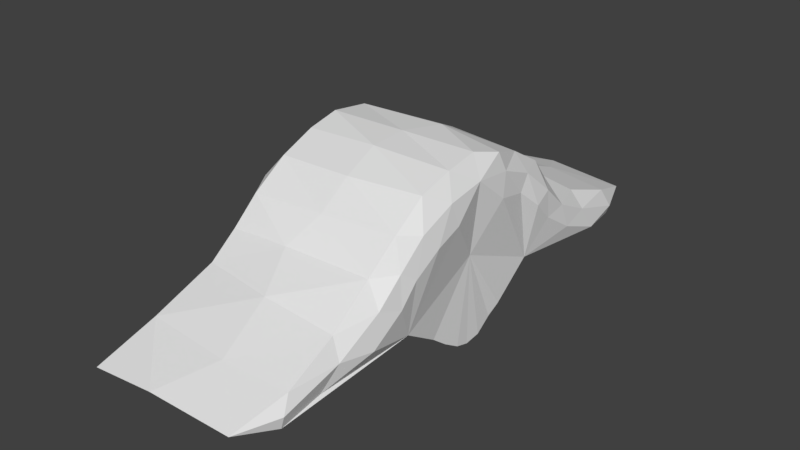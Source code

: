 # Source: Weired_hill.blend  (saved by Blender 2.78.0; exported with 4.5.12 LTS)
import bpy
from mathutils import Matrix  # noqa: F401  (used for matrix-valued properties, if any)

bpy.ops.wm.read_factory_settings(use_empty=True)
scene = bpy.context.scene
scene.name = 'Scene'

# ---- collections
col_collection_1 = bpy.data.collections.new('Collection 1'); scene.collection.children.link(col_collection_1)

# ---- world
world_world = bpy.data.worlds.new('World'); scene.world = world_world
world_world.color = (0.05088, 0.05088, 0.05088)
world_world.use_sun_shadow = False
world_world.sun_shadow_jitter_overblur = 0.0
world_world.cycles.sampling_method = 'MANUAL'

# ---- meshes
me_cylinder = bpy.data.meshes.new('Cylinder')
me_cylinder.from_pydata([(-0.1634, 2.566, -0.9795), (-0.1677, 2.529, 0.9796), (0.05252, 1.914, -1.001), (-0.006286, 1.945, 0.9851), (0.2686, 1.475, -1.008), (0.2579, 1.444, 1.003), (0.5519, 1.166, -1.016), (0.5662, 1.156, 0.9807), (0.8412, 0.8396, -0.9686), (0.8282, 0.8467, 0.9756), (1.013, 0.4249, -0.9888), (1.004, 0.4723, 0.9735), (1.061, -0.007465, -0.9986), (1.079, -0.0002934, 0.9746), (0.9978, -0.4514, -1.009), (1.015, -0.4884, 0.9441), (0.8377, -0.8604, -1.012), (0.8472, -0.863, 0.9751), (0.5522, -1.136, -0.9806), (0.5379, -1.182, 0.9771), (0.3041, -1.427, -0.9783), (0.2541, -1.443, 0.9411), (0.03204, -1.934, -0.969), (0.05037, -1.93, 0.9571), (-0.1379, -2.612, -0.9727), (-0.1714, -2.583, 0.9839), (-0.1524, -3.064, -0.8021), (-0.2023, -3.095, 0.8789), (-0.1551, 3.055, -0.7843), (-0.162, 3.064, 0.8485), (0.4384, -0.9712, -1.027), (0.6229, -0.7282, 0.9984), (0.6578, -0.6945, -1.062), (0.7782, -0.3646, 1.016), (0.7523, -0.3787, -1.042), (0.248, 0.01077, 0.9032), (0.2515, -0.00891, -0.9074), (0.7268, 0.3747, 0.9896), (0.7603, 0.3491, -1.022), (0.6338, 0.6991, 0.9958), (0.6794, 0.703, -0.9897), (0.4403, 0.9827, 1.0), (0.4663, 0.9499, -1.044), (-0.1112, -3.109, 0.1193), (-0.1054, 3.116, 0.1318), (0.04215, 2.484, -0.9024), (0.2451, 1.89, -0.8558), (0.2894, 1.767, 0.8309), (0.03565, 2.502, 0.7788), (0.08873, 2.558, -0.1726), (0.3317, 1.856, -0.01236), (0.5489, 1.429, -0.7904), (0.5683, 1.365, 0.86), (0.6156, 1.417, 0.1382), (0.8489, 1.13, -0.8644), (0.8162, 1.103, 0.8271), (0.8609, 1.132, -0.03056), (1.081, 0.7445, -0.8639), (1.068, 0.8003, 0.8087), (1.109, 0.8008, -0.05434), (1.227, 0.3465, -0.9519), (1.272, 0.4011, 0.7862), (1.294, 0.4196, -0.2143), (1.304, 0.04807, -0.8697), (1.331, -0.0401, 0.7856), (1.308, 0.02545, -0.03697), (1.241, -0.3214, -0.8722), (1.251, -0.3922, 0.7868), (1.284, -0.3879, -0.0282), (1.132, -0.7101, -0.8729), (1.093, -0.7882, 0.7798), (1.125, -0.8083, -0.06891), (0.8738, -1.069, -0.866), (0.8084, -1.147, 0.8161), (0.8434, -1.128, -0.02288), (0.5501, -1.37, -0.8083), (0.5076, -1.388, 0.8755), (0.5558, -1.409, 0.1691), (0.243, -1.886, -0.8551), (0.3102, -1.756, 0.8102), (0.3209, -1.894, -0.03941), (0.02205, -2.494, -0.9162), (0.07949, -2.489, 0.772), (0.0633, -2.559, -0.1948), (-0.2221, 2.083, -1.035), (-0.06854, 1.544, 1.015), (-0.009703, 1.558, -1.038), (0.2399, 1.179, -1.027), (-0.2196, 2.086, 1.008), (0.213, 1.228, 1.013), (0.4209, -0.9954, 1.01), (0.2163, -1.169, -1.022), (0.1925, -1.215, 1.002), (-0.02263, -1.548, -1.021), (-0.02105, -1.556, 0.9914), (-0.206, -2.127, -0.9141), (-0.2083, -2.146, 0.9992), (-0.2658, -2.617, -0.9382), (-0.2851, -2.624, 0.9371), (-0.1684, -0.9787, -0.9387), (-0.1927, -1.012, 0.9082), (-0.4628, -0.5304, -0.8874), (-0.5245, -0.5243, 0.8973), (-0.5996, -0.3525, -0.8945), (-0.6625, -0.3662, 0.8961), (-0.7161, -0.1635, -0.902), (-0.744, -0.2008, 0.9121), (-0.7646, 0.0007839, -0.8974), (-0.7522, -0.002986, 0.8858), (-0.7345, 0.1786, -0.9039), (-0.6967, 0.1863, 0.8756), (-0.615, 0.368, -0.8941), (-0.6351, 0.3619, 0.8918), (-0.5076, 0.4913, -0.9186), (-0.5005, 0.5042, 0.8982), (-0.1655, 0.9466, -0.9144), (-0.1793, 0.9844, 0.8862), (-0.273, 2.577, -0.9354), (-0.2835, 2.566, 0.9095)], [], [(23, 96, 25), (12, 66, 14), (21, 79, 76), (5, 47, 3), (20, 78, 22), (4, 46, 51), (13, 61, 11), (12, 60, 63), (19, 76, 73), (18, 75, 20), (3, 48, 1), (11, 58, 9), (2, 45, 46), (7, 89, 41), (10, 57, 60), (108, 106, 35), (17, 73, 70), (100, 33, 35), (16, 72, 18), (25, 27, 82), (9, 55, 7), (26, 24, 81), (8, 54, 57), (1, 118, 88), (15, 70, 67), (105, 107, 36), (14, 69, 16), (29, 1, 48), (23, 82, 79), (7, 52, 5), (48, 50, 49), (47, 53, 50), (53, 55, 56), (56, 58, 59), (59, 61, 62), (61, 65, 62), (64, 68, 65), (67, 71, 68), (70, 74, 71), (73, 77, 74), (77, 79, 80), (80, 82, 83), (82, 43, 83), (44, 48, 49), (28, 49, 45), (83, 26, 81), (78, 83, 81), (75, 80, 78), (74, 75, 72), (71, 72, 69), (68, 69, 66), (65, 66, 63), (62, 63, 60), (57, 62, 60), (54, 59, 57), (51, 56, 54), (50, 51, 46), (49, 46, 45), (13, 67, 64), (6, 51, 54), (22, 81, 24), (0, 28, 45), (14, 32, 34), (112, 110, 35), (15, 31, 17), (116, 114, 35), (8, 42, 6), (24, 97, 95), (88, 118, 116), (9, 41, 39), (25, 98, 27), (16, 30, 32), (17, 19, 73), (17, 90, 19), (10, 8, 57), (10, 40, 8), (7, 5, 89), (2, 84, 0), (2, 0, 45), (11, 39, 37), (11, 61, 58), (3, 88, 85), (18, 91, 30), (3, 47, 48), (18, 72, 75), (19, 92, 21), (19, 21, 76), (12, 38, 10), (12, 10, 60), (13, 64, 61), (13, 37, 35), (4, 2, 46), (4, 86, 2), (20, 93, 91), (20, 75, 78), (5, 52, 47), (5, 85, 89), (21, 94, 23), (21, 23, 79), (12, 34, 36), (12, 63, 66), (13, 33, 15), (23, 94, 96), (6, 87, 4), (22, 95, 93), (0, 117, 28), (104, 102, 35), (100, 98, 96), (100, 96, 94), (106, 104, 35), (114, 112, 35), (85, 88, 116), (39, 41, 116), (89, 85, 116), (110, 108, 35), (100, 94, 92), (92, 90, 100), (31, 33, 100), (35, 37, 116), (41, 89, 116), (102, 100, 35), (90, 31, 100), (37, 39, 116), (16, 69, 72), (9, 58, 55), (8, 6, 54), (1, 29, 118), (15, 17, 70), (87, 42, 115), (40, 38, 115), (36, 34, 99), (32, 30, 99), (34, 32, 99), (42, 40, 115), (86, 87, 115), (30, 91, 99), (95, 97, 99), (38, 36, 115), (93, 95, 99), (99, 101, 36), (103, 105, 36), (107, 109, 36), (111, 113, 36), (115, 117, 84), (84, 86, 115), (101, 103, 36), (91, 93, 99), (109, 111, 36), (115, 36, 113), (14, 66, 69), (23, 25, 82), (7, 55, 52), (48, 47, 50), (47, 52, 53), (53, 52, 55), (56, 55, 58), (59, 58, 61), (61, 64, 65), (64, 67, 68), (67, 70, 71), (70, 73, 74), (73, 76, 77), (77, 76, 79), (80, 79, 82), (82, 27, 43), (44, 29, 48), (28, 44, 49), (83, 43, 26), (78, 80, 83), (75, 77, 80), (74, 77, 75), (71, 74, 72), (68, 71, 69), (65, 68, 66), (62, 65, 63), (57, 59, 62), (54, 56, 59), (51, 53, 56), (50, 53, 51), (49, 50, 46), (13, 15, 67), (6, 4, 51), (22, 78, 81), (14, 16, 32), (15, 33, 31), (8, 40, 42), (24, 26, 97), (9, 7, 41), (25, 96, 98), (16, 18, 30), (17, 31, 90), (10, 38, 40), (2, 86, 84), (11, 9, 39), (3, 1, 88), (18, 20, 91), (19, 90, 92), (12, 36, 38), (13, 11, 37), (4, 87, 86), (20, 22, 93), (5, 3, 85), (21, 92, 94), (12, 14, 34), (13, 35, 33), (6, 42, 87), (22, 24, 95), (0, 84, 117)])
_ca = me_cylinder.color_attributes.new('Col', 'BYTE_COLOR', 'CORNER')
_ca.data.foreach_set('color', [0.1714, 0.07819, 0.02029, 1.0, 0.1714, 0.07819, 0.02029, 1.0, 0.1714, 0.07819, 0.02029, 1.0, 0.1714, 0.07819, 0.02029, 1.0, 0.1714, 0.08022, 0.02029, 1.0, 0.1714, 0.07819, 0.02029, 1.0, 0.1714, 0.07819, 0.02029, 1.0, 0.1714, 0.07819, 0.02029, 1.0, 0.1714, 0.07819, 0.02029, 1.0, 0.1714, 0.07819, 0.02029, 1.0, 0.1779, 0.08866, 0.02217, 1.0, 0.1714, 0.07819, 0.02029, 1.0, 0.1714, 0.07819, 0.02029, 1.0, 0.1714, 0.07819, 0.02029, 1.0, 0.1714, 0.07819, 0.02029, 1.0, 0.1714, 0.07819, 0.02029, 1.0, 0.1714, 0.07819, 0.02029, 1.0, 0.1714, 0.07819, 0.02029, 1.0, 0.1714, 0.07819, 0.02029, 1.0, 0.1714, 0.08022, 0.02029, 1.0, 0.1714, 0.07819, 0.02029, 1.0, 0.1714, 0.07819, 0.02029, 1.0, 0.1779, 0.09531, 0.02217, 1.0, 0.1779, 0.09531, 0.02122, 1.0, 0.1714, 0.07819, 0.02029, 1.0, 0.1714, 0.07819, 0.02029, 1.0, 0.1714, 0.07819, 0.02029, 1.0, 0.1714, 0.07819, 0.02029, 1.0, 0.1981, 0.1683, 0.02029, 1.0, 0.1714, 0.07819, 0.02029, 1.0, 0.1714, 0.07819, 0.02029, 1.0, 0.2195, 0.2664, 0.02315, 1.0, 0.1714, 0.07819, 0.02029, 1.0, 0.1714, 0.07819, 0.02029, 1.0, 0.1714, 0.07819, 0.02029, 1.0, 0.1714, 0.07819, 0.02029, 1.0, 0.1714, 0.07819, 0.02029, 1.0, 0.1714, 0.07819, 0.02029, 1.0, 0.1714, 0.07819, 0.02029, 1.0, 0.1746, 0.08228, 0.02217, 1.0, 0.1714, 0.07819, 0.02029, 1.0, 0.1714, 0.07819, 0.02029, 1.0, 0.1714, 0.07819, 0.02029, 1.0, 0.1746, 0.08228, 0.02122, 1.0, 0.1779, 0.09531, 0.02217, 1.0, 0.1845, 0.08866, 0.02624, 1.0, 0.2051, 0.1046, 0.0356, 1.0, 0.1714, 0.07819, 0.02029, 1.0, 0.1714, 0.07819, 0.02029, 1.0, 0.1714, 0.07819, 0.02029, 1.0, 0.1714, 0.0865, 0.02029, 1.0, 0.1714, 0.07819, 0.02029, 1.0, 0.1714, 0.07819, 0.02029, 1.0, 0.1714, 0.07819, 0.02029, 1.0, 0.1714, 0.07819, 0.02029, 1.0, 0.1714, 0.07819, 0.02029, 1.0, 0.1714, 0.07819, 0.02029, 1.0, 0.1714, 0.07819, 0.02029, 1.0, 0.1714, 0.07819, 0.02029, 1.0, 0.1714, 0.07819, 0.02029, 1.0, 0.1714, 0.07819, 0.02029, 1.0, 0.1714, 0.07819, 0.02029, 1.0, 0.1746, 0.08022, 0.02122, 1.0, 0.1746, 0.0865, 0.02122, 1.0, 0.1714, 0.08022, 0.02029, 1.0, 0.1714, 0.07819, 0.02029, 1.0, 0.1714, 0.07819, 0.02029, 1.0, 0.1714, 0.07819, 0.02029, 1.0, 0.1746, 0.08228, 0.02122, 1.0, 0.1714, 0.07819, 0.02029, 1.0, 0.1714, 0.07819, 0.02029, 1.0, 0.1714, 0.07819, 0.02029, 1.0, 0.1714, 0.07819, 0.02029, 1.0, 0.1714, 0.0865, 0.02029, 1.0, 0.1714, 0.08228, 0.02029, 1.0, 0.1714, 0.07819, 0.02029, 1.0, 0.1714, 0.07819, 0.02029, 1.0, 0.1714, 0.07819, 0.02029, 1.0, 0.1714, 0.07819, 0.02029, 1.0, 0.1714, 0.07819, 0.02029, 1.0, 0.1714, 0.07819, 0.02029, 1.0, 0.162, 0.1329, 0.02519, 1.0, 0.1714, 0.07819, 0.02029, 1.0, 0.2195, 0.2664, 0.02315, 1.0, 0.1714, 0.07819, 0.02029, 1.0, 0.1714, 0.07819, 0.02029, 1.0, 0.1714, 0.07819, 0.02029, 1.0, 0.1746, 0.08022, 0.02122, 1.0, 0.1746, 0.08228, 0.02122, 1.0, 0.1714, 0.07819, 0.02029, 1.0, 0.2195, 0.2705, 0.02315, 1.0, 0.2232, 0.2831, 0.02217, 1.0, 0.2232, 0.2831, 0.02217, 1.0, 0.2016, 0.2159, 0.02624, 1.0, 0.2232, 0.2831, 0.02217, 1.0, 0.2232, 0.2831, 0.02217, 1.0, 0.2232, 0.2831, 0.02217, 1.0, 0.2016, 0.2159, 0.02624, 1.0, 0.2232, 0.2831, 0.02217, 1.0, 0.2232, 0.2831, 0.02217, 1.0, 0.2016, 0.2159, 0.02624, 1.0, 0.2232, 0.2831, 0.02217, 1.0, 0.2232, 0.2831, 0.02217, 1.0, 0.2016, 0.2159, 0.02624, 1.0, 0.2232, 0.2831, 0.02217, 1.0, 0.2016, 0.2159, 0.02624, 1.0, 0.2232, 0.2831, 0.02217, 1.0, 0.2232, 0.2831, 0.02217, 1.0, 0.2016, 0.2159, 0.02624, 1.0, 0.2232, 0.2831, 0.02217, 1.0, 0.2232, 0.2831, 0.02217, 1.0, 0.2016, 0.2159, 0.02624, 1.0, 0.2232, 0.2831, 0.02217, 1.0, 0.2232, 0.2831, 0.02217, 1.0, 0.2016, 0.2159, 0.02624, 1.0, 0.2232, 0.2831, 0.02217, 1.0, 0.2232, 0.2831, 0.02217, 1.0, 0.2016, 0.2159, 0.02624, 1.0, 0.2232, 0.2831, 0.02217, 1.0, 0.2232, 0.2831, 0.02217, 1.0, 0.2232, 0.2831, 0.02217, 1.0, 0.2016, 0.2159, 0.02624, 1.0, 0.2232, 0.2831, 0.02217, 1.0, 0.2232, 0.2831, 0.02217, 1.0, 0.2016, 0.2159, 0.02624, 1.0, 0.2232, 0.2831, 0.02217, 1.0, 0.2016, 0.2159, 0.02624, 1.0, 0.2232, 0.2831, 0.02217, 1.0, 0.2232, 0.2831, 0.02217, 1.0, 0.2232, 0.2831, 0.02217, 1.0, 0.2195, 0.2705, 0.02315, 1.0, 0.2232, 0.2831, 0.02217, 1.0, 0.2159, 0.2582, 0.02416, 1.0, 0.2232, 0.2831, 0.02217, 1.0, 0.2016, 0.2159, 0.02732, 1.0, 0.2232, 0.2831, 0.02217, 1.0, 0.2016, 0.2159, 0.02624, 1.0, 0.2016, 0.2159, 0.02624, 1.0, 0.2016, 0.2159, 0.02624, 1.0, 0.2232, 0.2831, 0.02217, 1.0, 0.2016, 0.2159, 0.02624, 1.0, 0.2122, 0.2462, 0.02519, 1.0, 0.2232, 0.2831, 0.02217, 1.0, 0.2016, 0.2159, 0.02624, 1.0, 0.2232, 0.2831, 0.02217, 1.0, 0.2122, 0.2462, 0.02519, 1.0, 0.2016, 0.2159, 0.02624, 1.0, 0.2232, 0.2831, 0.02217, 1.0, 0.2016, 0.2159, 0.02624, 1.0, 0.2016, 0.2159, 0.02624, 1.0, 0.2232, 0.2831, 0.02217, 1.0, 0.2016, 0.2159, 0.02624, 1.0, 0.2016, 0.2159, 0.02624, 1.0, 0.2232, 0.2831, 0.02217, 1.0, 0.2016, 0.2159, 0.02624, 1.0, 0.2016, 0.2159, 0.02732, 1.0, 0.2232, 0.2831, 0.02217, 1.0, 0.2016, 0.2159, 0.02732, 1.0, 0.2086, 0.2232, 0.02843, 1.0, 0.2051, 0.2195, 0.02732, 1.0, 0.2232, 0.2831, 0.02217, 1.0, 0.2086, 0.2232, 0.02843, 1.0, 0.2051, 0.2195, 0.02732, 1.0, 0.2232, 0.2831, 0.02217, 1.0, 0.2051, 0.2195, 0.02732, 1.0, 0.2051, 0.2195, 0.02732, 1.0, 0.2232, 0.2831, 0.02217, 1.0, 0.2051, 0.2195, 0.02732, 1.0, 0.2232, 0.2831, 0.02217, 1.0, 0.2051, 0.2195, 0.02732, 1.0, 0.2051, 0.2195, 0.02732, 1.0, 0.2232, 0.2831, 0.02217, 1.0, 0.2051, 0.2195, 0.02732, 1.0, 0.2016, 0.2159, 0.02732, 1.0, 0.1714, 0.07819, 0.02029, 1.0, 0.1714, 0.08228, 0.02029, 1.0, 0.1714, 0.08022, 0.02029, 1.0, 0.1714, 0.07819, 0.02029, 1.0, 0.1714, 0.07819, 0.02029, 1.0, 0.1714, 0.07819, 0.02029, 1.0, 0.1714, 0.07819, 0.02029, 1.0, 0.1714, 0.07819, 0.02029, 1.0, 0.1714, 0.08022, 0.02029, 1.0, 0.1714, 0.07819, 0.02029, 1.0, 0.2051, 0.1878, 0.02122, 1.0, 0.1714, 0.07819, 0.02029, 1.0, 0.1714, 0.07819, 0.02029, 1.0, 0.1714, 0.07819, 0.02029, 1.0, 0.1714, 0.07819, 0.02029, 1.0, 0.1714, 0.07819, 0.02029, 1.0, 0.1714, 0.07819, 0.02029, 1.0, 0.1714, 0.07819, 0.02029, 1.0, 0.1714, 0.07819, 0.02029, 1.0, 0.1714, 0.07819, 0.02029, 1.0, 0.1714, 0.07819, 0.02029, 1.0, 0.1714, 0.07819, 0.02029, 1.0, 0.1714, 0.07819, 0.02029, 1.0, 0.1714, 0.07819, 0.02029, 1.0, 0.1714, 0.07819, 0.02029, 1.0, 0.1714, 0.07819, 0.02029, 1.0, 0.1714, 0.07819, 0.02029, 1.0, 0.1746, 0.08022, 0.02217, 1.0, 0.2705, 0.162, 0.08022, 1.0, 0.1746, 0.08228, 0.02217, 1.0, 0.1714, 0.07819, 0.02029, 1.0, 0.1714, 0.07819, 0.02029, 1.0, 0.1714, 0.07819, 0.02029, 1.0, 0.1714, 0.07819, 0.02029, 1.0, 0.1714, 0.07819, 0.02029, 1.0, 0.1714, 0.07819, 0.02029, 1.0, 0.1714, 0.07819, 0.02029, 1.0, 0.1714, 0.07819, 0.02029, 1.0, 0.1714, 0.07819, 0.02029, 1.0, 0.1714, 0.07819, 0.02029, 1.0, 0.1714, 0.07819, 0.02029, 1.0, 0.1714, 0.07819, 0.02029, 1.0, 0.1714, 0.07819, 0.02029, 1.0, 0.1714, 0.07819, 0.02029, 1.0, 0.1714, 0.07819, 0.02029, 1.0, 0.1714, 0.07819, 0.02029, 1.0, 0.1714, 0.07819, 0.02029, 1.0, 0.1714, 0.07819, 0.02029, 1.0, 0.1714, 0.07819, 0.02029, 1.0, 0.1714, 0.07819, 0.02029, 1.0, 0.1746, 0.08228, 0.02122, 1.0, 0.1714, 0.07819, 0.02029, 1.0, 0.1714, 0.07819, 0.02029, 1.0, 0.1714, 0.07819, 0.02029, 1.0, 0.1746, 0.08228, 0.02217, 1.0, 0.1714, 0.07819, 0.02029, 1.0, 0.1714, 0.07819, 0.02029, 1.0, 0.1714, 0.07819, 0.02029, 1.0, 0.1714, 0.07819, 0.02029, 1.0, 0.1714, 0.07819, 0.02029, 1.0, 0.1714, 0.07819, 0.02029, 1.0, 0.1714, 0.07819, 0.02029, 1.0, 0.1714, 0.07819, 0.02029, 1.0, 0.1714, 0.07819, 0.02029, 1.0, 0.1714, 0.07819, 0.02029, 1.0, 0.1714, 0.07819, 0.02029, 1.0, 0.1714, 0.07819, 0.02029, 1.0, 0.1714, 0.08022, 0.02029, 1.0, 0.1714, 0.07819, 0.02029, 1.0, 0.1714, 0.07819, 0.02029, 1.0, 0.1714, 0.07819, 0.02029, 1.0, 0.1714, 0.07819, 0.02029, 1.0, 0.1714, 0.07819, 0.02029, 1.0, 0.1714, 0.07819, 0.02029, 1.0, 0.1714, 0.07819, 0.02029, 1.0, 0.1714, 0.07819, 0.02029, 1.0, 0.1779, 0.08866, 0.02217, 1.0, 0.2195, 0.2664, 0.02315, 1.0, 0.1714, 0.07819, 0.02029, 1.0, 0.1714, 0.07819, 0.02029, 1.0, 0.1981, 0.1683, 0.02029, 1.0, 0.1714, 0.07819, 0.02029, 1.0, 0.1714, 0.07819, 0.02029, 1.0, 0.1714, 0.07819, 0.02029, 1.0, 0.1714, 0.07819, 0.02029, 1.0, 0.1714, 0.07819, 0.02029, 1.0, 0.1714, 0.07819, 0.02029, 1.0, 0.1714, 0.07819, 0.02029, 1.0, 0.1714, 0.07819, 0.02029, 1.0, 0.1714, 0.07819, 0.02029, 1.0, 0.1714, 0.07819, 0.02029, 1.0, 0.1714, 0.07819, 0.02029, 1.0, 0.1779, 0.09531, 0.02217, 1.0, 0.1714, 0.07819, 0.02029, 1.0, 0.1714, 0.08022, 0.02029, 1.0, 0.1714, 0.08022, 0.02029, 1.0, 0.1714, 0.07819, 0.02029, 1.0, 0.1714, 0.07819, 0.02029, 1.0, 0.1714, 0.07819, 0.02029, 1.0, 0.1714, 0.07819, 0.02029, 1.0, 0.1714, 0.07819, 0.02029, 1.0, 0.1714, 0.07819, 0.02029, 1.0, 0.1714, 0.07819, 0.02029, 1.0, 0.1714, 0.07819, 0.02029, 1.0, 0.1714, 0.07819, 0.02029, 1.0, 0.1714, 0.07819, 0.02029, 1.0, 0.1714, 0.07819, 0.02029, 1.0, 0.1714, 0.07819, 0.02029, 1.0, 0.1714, 0.07819, 0.02029, 1.0, 0.1981, 0.1683, 0.02029, 1.0, 0.1714, 0.07819, 0.02029, 1.0, 0.1714, 0.07819, 0.02029, 1.0, 0.1746, 0.08228, 0.02122, 1.0, 0.1779, 0.08866, 0.02217, 1.0, 0.1714, 0.07819, 0.02029, 1.0, 0.1714, 0.07819, 0.02029, 1.0, 0.1714, 0.07819, 0.02029, 1.0, 0.1714, 0.07819, 0.02029, 1.0, 0.1714, 0.07819, 0.02029, 1.0, 0.1714, 0.07819, 0.02029, 1.0, 0.1714, 0.07819, 0.02029, 1.0, 0.1714, 0.07819, 0.02029, 1.0, 0.1714, 0.07819, 0.02029, 1.0, 0.1714, 0.07819, 0.02029, 1.0, 0.1714, 0.07819, 0.02029, 1.0, 0.1714, 0.07819, 0.02029, 1.0, 0.1714, 0.07819, 0.02029, 1.0, 0.1779, 0.09531, 0.02122, 1.0, 0.1714, 0.08022, 0.02029, 1.0, 0.1714, 0.07819, 0.02029, 1.0, 0.1714, 0.07819, 0.02029, 1.0, 0.1714, 0.07819, 0.02029, 1.0, 0.1714, 0.07819, 0.02029, 1.0, 0.1714, 0.07819, 0.02029, 1.0, 0.1714, 0.07819, 0.02029, 1.0, 0.1714, 0.07819, 0.02029, 1.0, 0.1714, 0.07819, 0.02029, 1.0, 0.1714, 0.07819, 0.02029, 1.0, 0.1714, 0.07819, 0.02029, 1.0, 0.1746, 0.08228, 0.02217, 1.0, 0.1714, 0.07819, 0.02029, 1.0, 0.1714, 0.07819, 0.02029, 1.0, 0.1714, 0.07819, 0.02029, 1.0, 0.1714, 0.07819, 0.02029, 1.0, 0.1746, 0.08022, 0.02122, 1.0, 0.1714, 0.07819, 0.02029, 1.0, 0.1714, 0.07819, 0.02029, 1.0, 0.1714, 0.07819, 0.02029, 1.0, 0.1714, 0.07819, 0.02029, 1.0, 0.1714, 0.07819, 0.02029, 1.0, 0.1714, 0.07819, 0.02029, 1.0, 0.1714, 0.07819, 0.02029, 1.0, 0.1714, 0.07819, 0.02029, 1.0, 0.2051, 0.1046, 0.0356, 1.0, 0.1746, 0.08022, 0.02122, 1.0, 0.1714, 0.07819, 0.02029, 1.0, 0.1714, 0.07819, 0.02029, 1.0, 0.1714, 0.07819, 0.02029, 1.0, 0.1714, 0.07819, 0.02029, 1.0, 0.1714, 0.07819, 0.02029, 1.0, 0.1714, 0.07819, 0.02029, 1.0, 0.1714, 0.07819, 0.02029, 1.0, 0.1714, 0.07819, 0.02029, 1.0, 0.1714, 0.07819, 0.02029, 1.0, 0.1714, 0.07819, 0.02029, 1.0, 0.1714, 0.07819, 0.02029, 1.0, 0.1714, 0.07819, 0.02029, 1.0, 0.1714, 0.07819, 0.02029, 1.0, 0.1714, 0.07819, 0.02029, 1.0, 0.1845, 0.08866, 0.02624, 1.0, 0.1714, 0.07819, 0.02029, 1.0, 0.1714, 0.07819, 0.02029, 1.0, 0.1714, 0.07819, 0.02029, 1.0, 0.1714, 0.07819, 0.02029, 1.0, 0.1714, 0.07819, 0.02029, 1.0, 0.1714, 0.07819, 0.02029, 1.0, 0.1714, 0.07819, 0.02029, 1.0, 0.1714, 0.07819, 0.02029, 1.0, 0.1714, 0.07819, 0.02029, 1.0, 0.1714, 0.07819, 0.02029, 1.0, 0.1714, 0.07819, 0.02029, 1.0, 0.1714, 0.07819, 0.02029, 1.0, 0.1714, 0.07819, 0.02029, 1.0, 0.1714, 0.07819, 0.02029, 1.0, 0.1714, 0.07819, 0.02029, 1.0, 0.1714, 0.07819, 0.02029, 1.0, 0.1714, 0.07819, 0.02029, 1.0, 0.1714, 0.07819, 0.02029, 1.0, 0.1714, 0.07819, 0.02029, 1.0, 0.1714, 0.07819, 0.02029, 1.0, 0.1714, 0.07819, 0.02029, 1.0, 0.1714, 0.07819, 0.02029, 1.0, 0.1714, 0.07819, 0.02029, 1.0, 0.1714, 0.07819, 0.02029, 1.0, 0.1714, 0.07819, 0.02029, 1.0, 0.1714, 0.07819, 0.02029, 1.0, 0.1714, 0.07819, 0.02029, 1.0, 0.1714, 0.07819, 0.02029, 1.0, 0.1714, 0.07819, 0.02029, 1.0, 0.1714, 0.07819, 0.02029, 1.0, 0.1714, 0.07819, 0.02029, 1.0, 0.1714, 0.07819, 0.02029, 1.0, 0.1714, 0.07819, 0.02029, 1.0, 0.1714, 0.07819, 0.02029, 1.0, 0.1714, 0.07819, 0.02029, 1.0, 0.162, 0.1329, 0.02519, 1.0, 0.1714, 0.07819, 0.02029, 1.0, 0.1714, 0.07819, 0.02029, 1.0, 0.1714, 0.07819, 0.02029, 1.0, 0.1714, 0.0865, 0.02029, 1.0, 0.1714, 0.07819, 0.02029, 1.0, 0.1714, 0.07819, 0.02029, 1.0, 0.1714, 0.07819, 0.02029, 1.0, 0.1714, 0.07819, 0.02029, 1.0, 0.1714, 0.07819, 0.02029, 1.0, 0.1714, 0.07819, 0.02029, 1.0, 0.1714, 0.07819, 0.02029, 1.0, 0.1714, 0.07819, 0.02029, 1.0, 0.1714, 0.07819, 0.02029, 1.0, 0.1714, 0.07819, 0.02029, 1.0, 0.1714, 0.07819, 0.02029, 1.0, 0.1714, 0.07819, 0.02029, 1.0, 0.1714, 0.07819, 0.02029, 1.0, 0.1714, 0.07819, 0.02029, 1.0, 0.1714, 0.07819, 0.02029, 1.0, 0.1714, 0.07819, 0.02029, 1.0, 0.1714, 0.07819, 0.02029, 1.0, 0.1714, 0.07819, 0.02029, 1.0, 0.1714, 0.07819, 0.02029, 1.0, 0.1714, 0.07819, 0.02029, 1.0, 0.1714, 0.07819, 0.02029, 1.0, 0.1714, 0.07819, 0.02029, 1.0, 0.1714, 0.07819, 0.02029, 1.0, 0.1714, 0.07819, 0.02029, 1.0, 0.1746, 0.08228, 0.02217, 1.0, 0.2705, 0.162, 0.08022, 1.0, 0.1714, 0.07819, 0.02029, 1.0, 0.1714, 0.07819, 0.02029, 1.0, 0.1714, 0.07819, 0.02029, 1.0, 0.1714, 0.07819, 0.02029, 1.0, 0.1714, 0.07819, 0.02029, 1.0, 0.1746, 0.08228, 0.02217, 1.0, 0.1714, 0.07819, 0.02029, 1.0, 0.1714, 0.07819, 0.02029, 1.0, 0.1714, 0.07819, 0.02029, 1.0, 0.1714, 0.07819, 0.02029, 1.0, 0.1714, 0.07819, 0.02029, 1.0, 0.1714, 0.07819, 0.02029, 1.0, 0.1714, 0.07819, 0.02029, 1.0, 0.1714, 0.07819, 0.02029, 1.0, 0.1714, 0.07819, 0.02029, 1.0, 0.1714, 0.07819, 0.02029, 1.0, 0.1714, 0.07819, 0.02029, 1.0, 0.1714, 0.07819, 0.02029, 1.0, 0.1714, 0.07819, 0.02029, 1.0, 0.1714, 0.07819, 0.02029, 1.0, 0.1714, 0.07819, 0.02029, 1.0, 0.1714, 0.07819, 0.02029, 1.0, 0.1714, 0.07819, 0.02029, 1.0, 0.1714, 0.07819, 0.02029, 1.0, 0.1714, 0.07819, 0.02029, 1.0, 0.1714, 0.07819, 0.02029, 1.0, 0.1714, 0.07819, 0.02029, 1.0, 0.1714, 0.07819, 0.02029, 1.0, 0.1714, 0.07819, 0.02029, 1.0, 0.1714, 0.07819, 0.02029, 1.0, 0.1714, 0.07819, 0.02029, 1.0, 0.1714, 0.07819, 0.02029, 1.0, 0.1714, 0.07819, 0.02029, 1.0, 0.1714, 0.07819, 0.02029, 1.0, 0.1714, 0.07819, 0.02029, 1.0, 0.1714, 0.07819, 0.02029, 1.0, 0.1714, 0.07819, 0.02029, 1.0, 0.1714, 0.07819, 0.02029, 1.0, 0.1714, 0.08022, 0.02029, 1.0, 0.1714, 0.07819, 0.02029, 1.0, 0.1714, 0.07819, 0.02029, 1.0, 0.1714, 0.07819, 0.02029, 1.0, 0.1714, 0.07819, 0.02029, 1.0, 0.1746, 0.08022, 0.02122, 1.0, 0.1714, 0.07819, 0.02029, 1.0, 0.1746, 0.08228, 0.02122, 1.0, 0.2195, 0.2705, 0.02315, 1.0, 0.2016, 0.2159, 0.02624, 1.0, 0.2232, 0.2831, 0.02217, 1.0, 0.2016, 0.2159, 0.02624, 1.0, 0.2016, 0.2159, 0.02624, 1.0, 0.2232, 0.2831, 0.02217, 1.0, 0.2232, 0.2831, 0.02217, 1.0, 0.2016, 0.2159, 0.02624, 1.0, 0.2016, 0.2159, 0.02624, 1.0, 0.2232, 0.2831, 0.02217, 1.0, 0.2016, 0.2159, 0.02624, 1.0, 0.2016, 0.2159, 0.02624, 1.0, 0.2232, 0.2831, 0.02217, 1.0, 0.2016, 0.2159, 0.02624, 1.0, 0.2016, 0.2159, 0.02624, 1.0, 0.2016, 0.2159, 0.02624, 1.0, 0.2016, 0.2159, 0.02624, 1.0, 0.2232, 0.2831, 0.02217, 1.0, 0.2016, 0.2159, 0.02624, 1.0, 0.2016, 0.2159, 0.02624, 1.0, 0.2232, 0.2831, 0.02217, 1.0, 0.2016, 0.2159, 0.02624, 1.0, 0.2016, 0.2159, 0.02624, 1.0, 0.2232, 0.2831, 0.02217, 1.0, 0.2016, 0.2159, 0.02624, 1.0, 0.2016, 0.2159, 0.02624, 1.0, 0.2232, 0.2831, 0.02217, 1.0, 0.2016, 0.2159, 0.02624, 1.0, 0.2016, 0.2159, 0.02624, 1.0, 0.2232, 0.2831, 0.02217, 1.0, 0.2232, 0.2831, 0.02217, 1.0, 0.2016, 0.2159, 0.02624, 1.0, 0.2016, 0.2159, 0.02624, 1.0, 0.2232, 0.2831, 0.02217, 1.0, 0.2016, 0.2159, 0.02624, 1.0, 0.2016, 0.2159, 0.02624, 1.0, 0.2016, 0.2159, 0.02624, 1.0, 0.2016, 0.2159, 0.02624, 1.0, 0.2232, 0.2831, 0.02217, 1.0, 0.2232, 0.2831, 0.02217, 1.0, 0.162, 0.1329, 0.02519, 1.0, 0.2195, 0.2664, 0.02315, 1.0, 0.2159, 0.2582, 0.02416, 1.0, 0.2232, 0.2831, 0.02217, 1.0, 0.2232, 0.2831, 0.02217, 1.0, 0.2232, 0.2831, 0.02217, 1.0, 0.2232, 0.2831, 0.02217, 1.0, 0.2016, 0.2159, 0.02624, 1.0, 0.2016, 0.2159, 0.02624, 1.0, 0.2232, 0.2831, 0.02217, 1.0, 0.2232, 0.2831, 0.02217, 1.0, 0.2122, 0.2462, 0.02519, 1.0, 0.2232, 0.2831, 0.02217, 1.0, 0.2232, 0.2831, 0.02217, 1.0, 0.2232, 0.2831, 0.02217, 1.0, 0.2232, 0.2831, 0.02217, 1.0, 0.2122, 0.2462, 0.02519, 1.0, 0.2232, 0.2831, 0.02217, 1.0, 0.2232, 0.2831, 0.02217, 1.0, 0.2016, 0.2159, 0.02624, 1.0, 0.2232, 0.2831, 0.02217, 1.0, 0.2232, 0.2831, 0.02217, 1.0, 0.2016, 0.2159, 0.02624, 1.0, 0.2232, 0.2831, 0.02217, 1.0, 0.2232, 0.2831, 0.02217, 1.0, 0.2016, 0.2159, 0.02624, 1.0, 0.2232, 0.2831, 0.02217, 1.0, 0.2232, 0.2831, 0.02217, 1.0, 0.2016, 0.2159, 0.02732, 1.0, 0.2051, 0.2195, 0.02732, 1.0, 0.2232, 0.2831, 0.02217, 1.0, 0.2232, 0.2831, 0.02217, 1.0, 0.2051, 0.2195, 0.02732, 1.0, 0.2232, 0.2831, 0.02217, 1.0, 0.2232, 0.2831, 0.02217, 1.0, 0.2051, 0.2195, 0.02732, 1.0, 0.2232, 0.2831, 0.02217, 1.0, 0.2232, 0.2831, 0.02217, 1.0, 0.2232, 0.2831, 0.02217, 1.0, 0.2232, 0.2831, 0.02217, 1.0, 0.2051, 0.2195, 0.02732, 1.0, 0.2232, 0.2831, 0.02217, 1.0, 0.2232, 0.2831, 0.02217, 1.0, 0.2051, 0.2195, 0.02732, 1.0, 0.1714, 0.07819, 0.02029, 1.0, 0.1714, 0.07819, 0.02029, 1.0, 0.1714, 0.08228, 0.02029, 1.0, 0.1714, 0.07819, 0.02029, 1.0, 0.1714, 0.07819, 0.02029, 1.0, 0.1714, 0.07819, 0.02029, 1.0, 0.1714, 0.07819, 0.02029, 1.0, 0.1714, 0.07819, 0.02029, 1.0, 0.1714, 0.07819, 0.02029, 1.0, 0.1714, 0.07819, 0.02029, 1.0, 0.1714, 0.07819, 0.02029, 1.0, 0.1714, 0.07819, 0.02029, 1.0, 0.1714, 0.07819, 0.02029, 1.0, 0.1714, 0.07819, 0.02029, 1.0, 0.1714, 0.07819, 0.02029, 1.0, 0.1714, 0.07819, 0.02029, 1.0, 0.1714, 0.07819, 0.02029, 1.0, 0.1714, 0.07819, 0.02029, 1.0, 0.1746, 0.08022, 0.02217, 1.0, 0.2122, 0.1119, 0.04092, 1.0, 0.2705, 0.162, 0.08022, 1.0, 0.1714, 0.07819, 0.02029, 1.0, 0.1746, 0.08228, 0.02217, 1.0, 0.1714, 0.07819, 0.02029, 1.0, 0.1714, 0.07819, 0.02029, 1.0, 0.1714, 0.07819, 0.02029, 1.0, 0.1714, 0.07819, 0.02029, 1.0, 0.1714, 0.07819, 0.02029, 1.0, 0.1714, 0.07819, 0.02029, 1.0, 0.1714, 0.07819, 0.02029, 1.0, 0.1714, 0.07819, 0.02029, 1.0, 0.1714, 0.07819, 0.02029, 1.0, 0.1714, 0.07819, 0.02029, 1.0, 0.1714, 0.07819, 0.02029, 1.0, 0.1714, 0.07819, 0.02029, 1.0, 0.1714, 0.07819, 0.02029, 1.0, 0.1714, 0.07819, 0.02029, 1.0, 0.1714, 0.07819, 0.02029, 1.0, 0.1714, 0.07819, 0.02029, 1.0, 0.1714, 0.07819, 0.02029, 1.0, 0.1714, 0.07819, 0.02029, 1.0, 0.1714, 0.07819, 0.02029, 1.0, 0.1714, 0.07819, 0.02029, 1.0, 0.1714, 0.07819, 0.02029, 1.0, 0.1714, 0.07819, 0.02029, 1.0, 0.1714, 0.07819, 0.02029, 1.0, 0.1714, 0.07819, 0.02029, 1.0, 0.1714, 0.07819, 0.02029, 1.0, 0.1714, 0.07819, 0.02029, 1.0, 0.1714, 0.07819, 0.02029, 1.0, 0.1714, 0.07819, 0.02029, 1.0, 0.1714, 0.07819, 0.02029, 1.0, 0.1714, 0.07819, 0.02029, 1.0, 0.1714, 0.07819, 0.02029, 1.0, 0.1714, 0.07819, 0.02029, 1.0, 0.1714, 0.07819, 0.02029, 1.0, 0.1714, 0.07819, 0.02029, 1.0, 0.1714, 0.07819, 0.02029, 1.0, 0.1714, 0.07819, 0.02029, 1.0, 0.1714, 0.07819, 0.02029, 1.0, 0.1714, 0.07819, 0.02029, 1.0, 0.1714, 0.07819, 0.02029, 1.0, 0.1714, 0.07819, 0.02029, 1.0, 0.1714, 0.07819, 0.02029, 1.0, 0.1714, 0.07819, 0.02029, 1.0, 0.1714, 0.07819, 0.02029, 1.0, 0.1714, 0.07819, 0.02029, 1.0, 0.1714, 0.07819, 0.02029, 1.0, 0.1714, 0.07819, 0.02029, 1.0, 0.1714, 0.07819, 0.02029, 1.0, 0.1714, 0.07819, 0.02029, 1.0, 0.1714, 0.07819, 0.02029, 1.0, 0.1714, 0.07819, 0.02029, 1.0, 0.1714, 0.07819, 0.02029, 1.0, 0.1714, 0.07819, 0.02029, 1.0, 0.1714, 0.07819, 0.02029, 1.0, 0.1714, 0.07819, 0.02029, 1.0, 0.1714, 0.07819, 0.02029, 1.0, 0.1714, 0.07819, 0.02029, 1.0, 0.1746, 0.08022, 0.02217, 1.0, 0.1746, 0.08228, 0.02217, 1.0, 0.1714, 0.07819, 0.02029, 1.0, 0.1714, 0.07819, 0.02029, 1.0, 0.1714, 0.07819, 0.02029, 1.0])
me_cylinder.use_remesh_preserve_volume = False
me_cylinder.use_remesh_preserve_attributes = False
me_cylinder.use_mirror_vertex_groups = False
me_cylinder.update()

# ---- objects
ob_cylinder = bpy.data.objects.new('Cylinder', me_cylinder)

# ---- transforms, parenting, visibility, modifiers, constraints
ob_cylinder.location = (0.0, 0.0, 0.0)
ob_cylinder.rotation_euler = (-0.0, -1.571, -0.0)
ob_cylinder.lineart.crease_threshold = 0.0

# ---- collection membership
col_collection_1.objects.link(ob_cylinder)

# ---- scene / render settings (as saved in the file)
scene.frame_start = 1; scene.frame_end = 250; scene.frame_set(1)
scene.render.engine = 'BLENDER_EEVEE_NEXT'
scene.render.resolution_percentage = 50
scene.render.dither_intensity = 0.0
scene.cycles.use_denoising = False
scene.cycles.samples = 128
scene.cycles.sampling_pattern = 'TABULATED_SOBOL'
scene.cycles.light_sampling_threshold = 0.0
scene.cycles.use_adaptive_sampling = False
scene.cycles.use_light_tree = False
scene.cycles.blur_glossy = 0.0
scene.cycles.sample_clamp_indirect = 0.0
scene.view_settings.view_transform = 'Standard'
bpy.context.view_layer.update()

# ---- added for rendering (the .blend has no active camera and no usable light): camera, sun
cam_auto = bpy.data.cameras.new('AutoCamera')
cam_auto.lens = 50.0
cam_auto.sensor_width = 36.0
cam_auto.clip_end = 1000.0
ob_auto_camera = bpy.data.objects.new('AutoCamera', cam_auto)
scene.collection.objects.link(ob_auto_camera)
ob_auto_camera.location = (6.39766, -7.64626, 5.38307)
ob_auto_camera.rotation_euler = (1.09748, -7.21219e-08, 0.694738)
scene.camera = ob_auto_camera
light_auto_sun = bpy.data.lights.new('AutoSun', 'SUN')
light_auto_sun.energy = 3.0
light_auto_sun.angle = 0.0523599
ob_auto_sun = bpy.data.objects.new('AutoSun', light_auto_sun)
scene.collection.objects.link(ob_auto_sun)
ob_auto_sun.rotation_euler = (0.872665, 0.174533, 0.523599)
bpy.context.view_layer.update()
